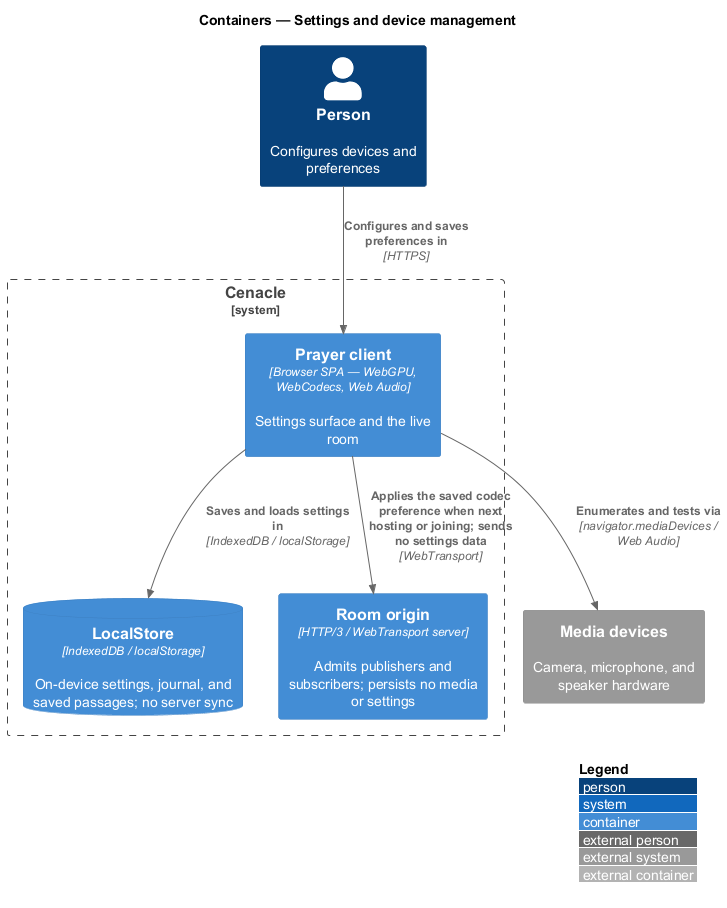

The diagram above was rendered by PlantUML. Its source (embedded in the PNG):
@startuml
!include <C4/C4_Container>
LAYOUT_WITH_LEGEND()
title Containers — Settings and device management

Person(person, "Person", "Configures devices and preferences")
System_Ext(devices, "Media devices", "Camera, microphone, and speaker hardware")

System_Boundary(cenacle, "Cenacle") {
  Container(spa, "Prayer client", "Browser SPA — WebGPU, WebCodecs, Web Audio", "Settings surface and the live room")
  ContainerDb(store, "LocalStore", "IndexedDB / localStorage", "On-device settings, journal, and saved passages; no server sync")
  Container(origin, "Room origin", "HTTP/3 / WebTransport server", "Admits publishers and subscribers; persists no media or settings")
}

Rel(person, spa, "Configures and saves preferences in", "HTTPS")
Rel(spa, store, "Saves and loads settings in", "IndexedDB / localStorage")
Rel(spa, devices, "Enumerates and tests via", "navigator.mediaDevices / Web Audio")
Rel(spa, origin, "Applies the saved codec preference when next hosting or joining; sends no settings data", "WebTransport")
@enduml